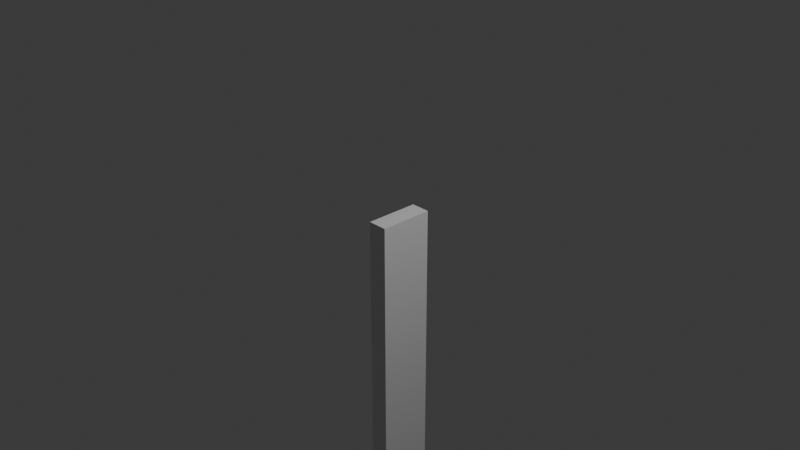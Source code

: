 # Source: pendulum.blend  (saved by Blender 4.1.23; exported with 4.5.12 LTS)
import bpy
from mathutils import Matrix  # noqa: F401  (used for matrix-valued properties, if any)

bpy.ops.wm.read_factory_settings(use_empty=True)
scene = bpy.context.scene
scene.name = 'Scene'

# ---- collections
col_collection = bpy.data.collections.new('Collection'); scene.collection.children.link(col_collection)

# ---- materials (node trees are filled in below, after node groups)
mat_material = bpy.data.materials.new('Material')
mat_material.alpha_threshold = 0.0
mat_material.use_transparent_shadow = False
mat_material.roughness = 0.5
mat_material.line_color = (0.0, 0.0, 0.0, 1.0)

# ---- material node trees
mat_material.use_nodes = True; mat_material.node_tree.nodes.clear()
_N = mat_material.node_tree.nodes; _L = mat_material.node_tree.links
n0 = _N.new('ShaderNodeOutputMaterial'); n0.name = 'Material Output'; n0.location = (300, 300)
n1 = _N.new('ShaderNodeBsdfPrincipled'); n1.name = 'Principled BSDF'; n1.location = (10, 300)
n1.inputs[3].default_value = 1.45
_L.new(n1.outputs[0], n0.inputs[0])
n0.is_active_output = True

# ---- world
world_world = bpy.data.worlds.new('World'); scene.world = world_world
world_world.use_nodes = True; world_world.node_tree.nodes.clear()
_N = world_world.node_tree.nodes; _L = world_world.node_tree.links
n0 = _N.new('ShaderNodeOutputWorld'); n0.name = 'World Output'; n0.location = (300, 300)
n1 = _N.new('ShaderNodeBackground'); n1.name = 'Background'; n1.location = (10, 300)
n1.inputs[0].default_value = (0.05088, 0.05088, 0.05088, 1.0)
_L.new(n1.outputs[0], n0.inputs[0])
n0.is_active_output = True
world_world.color = (0.05088, 0.05088, 0.05088)
world_world.use_sun_shadow = False
world_world.sun_shadow_jitter_overblur = 0.0

# ---- cameras
cam_camera = bpy.data.cameras.new('Camera')
cam_camera.clip_end = 100.0
cam_camera.ortho_scale = 7.314

# ---- lights
light_light = bpy.data.lights.new('Light', 'POINT')
light_light.transmission_factor = 0.0
light_light.energy = 1000.0
light_light.shadow_soft_size = 0.1
light_light.shadow_maximum_resolution = 0.006
light_light.use_absolute_resolution = True

# ---- meshes
me_cube = bpy.data.meshes.new('Cube')
me_cube.from_pydata([(1.0, 1.0, 1.0), (1.0, 1.0, -1.0), (1.0, -1.0, 1.0), (1.0, -1.0, -1.0), (-1.0, 1.0, 1.0), (-1.0, 1.0, -1.0), (-1.0, -1.0, 1.0), (-1.0, -1.0, -1.0), (1.0, -1.0, 9.0), (-1.0, -1.0, 9.0), (1.0, 1.0, 9.0), (-1.0, 1.0, 9.0)], [], [(2, 0, 10, 8), (3, 2, 6, 7), (7, 6, 4, 5), (5, 1, 3, 7), (1, 0, 2, 3), (5, 4, 0, 1), (10, 11, 9, 8), (0, 4, 11, 10), (6, 2, 8, 9), (4, 6, 9, 11)])
_uv = me_cube.uv_layers.new(name='UVMap')
_uv.uv.foreach_set('vector', [0.625, 0.75, 0.625, 0.5, 0.625, 0.5, 0.625, 0.75, 0.375, 0.75, 0.625, 0.75, 0.625, 1.0, 0.375, 1.0, 0.375, 0.0, 0.625, 0.0, 0.625, 0.25, 0.375, 0.25, 0.125, 0.5, 0.375, 0.5, 0.375, 0.75, 0.125, 0.75, 0.375, 0.5, 0.625, 0.5, 0.625, 0.75, 0.375, 0.75, 0.375, 0.25, 0.625, 0.25, 0.625, 0.5, 0.375, 0.5, 0.625, 0.5, 0.875, 0.5, 0.875, 0.75, 0.625, 0.75, 0.625, 0.5, 0.625, 0.25, 0.625, 0.25, 0.625, 0.5, 0.625, 1.0, 0.625, 0.75, 0.625, 0.75, 0.625, 1.0, 0.625, 0.25, 0.625, 0.0, 0.625, 0.0, 0.625, 0.25])
me_cube.materials.append(mat_material)
me_cube.use_mirror_vertex_groups = False
me_cube.update()
me_cylinder = bpy.data.meshes.new('Cylinder')
me_cylinder.from_pydata([(0.0, 0.4139, -0.1382), (0.0, 0.4139, 0.1382), (0.08463, 0.4059, -0.1382), (0.08463, 0.4059, 0.1382), (0.1659, 0.382, -0.1382), (0.1659, 0.382, 0.1382), (0.2406, 0.3435, -0.1382), (0.2406, 0.3435, 0.1382), (0.3059, 0.2917, -0.1382), (0.3059, 0.2917, 0.1382), (0.3592, 0.2289, -0.1382), (0.3592, 0.2289, 0.1382), (0.3987, 0.1575, -0.1382), (0.3987, 0.1575, 0.1382), (0.4229, 0.08021, -0.1382), (0.4229, 0.08021, 0.1382), (0.4311, 0.0, -0.1382), (0.4311, 0.0, 0.1382), (0.4229, -0.08021, -0.1382), (0.4229, -0.08021, 0.1382), (0.3987, -0.1575, -0.1382), (0.3987, -0.1575, 0.1382), (0.3592, -0.2289, -0.1382), (0.3592, -0.2289, 0.1382), (0.3059, -0.2917, -0.1382), (0.3059, -0.2917, 0.1382), (0.2406, -0.3435, -0.1382), (0.2406, -0.3435, 0.1382), (0.1659, -0.382, -0.1382), (0.1659, -0.382, 0.1382), (0.08463, -0.4059, -0.1382), (0.08463, -0.4059, 0.1382), (0.0, -0.4139, -0.1382), (0.0, -0.4139, 0.1382), (-0.08463, -0.4059, -0.1382), (-0.08463, -0.4059, 0.1382), (-0.1659, -0.382, -0.1382), (-0.1659, -0.382, 0.1382), (-0.2406, -0.3435, -0.1382), (-0.2406, -0.3435, 0.1382), (-0.3059, -0.2917, -0.1382), (-0.3059, -0.2917, 0.1382), (-0.3592, -0.2289, -0.1382), (-0.3592, -0.2289, 0.1382), (-0.3987, -0.1575, -0.1382), (-0.3987, -0.1575, 0.1382), (-0.4229, -0.08021, -0.1382), (-0.4229, -0.08021, 0.1382), (-0.4311, 0.0, -0.1382), (-0.4311, 0.0, 0.1382), (-0.4229, 0.08021, -0.1382), (-0.4229, 0.08021, 0.1382), (-0.3987, 0.1575, -0.1382), (-0.3987, 0.1575, 0.1382), (-0.3592, 0.2289, -0.1382), (-0.3592, 0.2289, 0.1382), (-0.3059, 0.2917, -0.1382), (-0.3059, 0.2917, 0.1382), (-0.2406, 0.3435, -0.1382), (-0.2406, 0.3435, 0.1382), (-0.1659, 0.382, -0.1382), (-0.1659, 0.382, 0.1382), (-0.08463, 0.4059, -0.1382), (-0.08463, 0.4059, 0.1382), (0.0, 0.4981, -0.1382), (0.1005, 0.4885, -0.1382), (0.1005, 0.4885, 0.1382), (0.0, 0.4981, 0.1382), (0.1972, 0.4602, -0.1382), (0.1972, 0.4602, 0.1382), (0.2863, 0.4141, -0.1382), (0.2863, 0.4141, 0.1382), (0.3644, 0.3522, -0.1382), (0.3644, 0.3522, 0.1382), (0.4285, 0.2767, -0.1382), (0.4285, 0.2767, 0.1382), (0.4761, 0.1906, -0.1382), (0.4761, 0.1906, 0.1382), (0.5054, 0.09717, -0.1382), (0.5054, 0.09717, 0.1382), (0.5153, 0.0, -0.1382), (0.5153, 0.0, 0.1382), (0.5054, -0.09717, -0.1382), (0.5054, -0.09717, 0.1382), (0.4761, -0.1906, -0.1382), (0.4761, -0.1906, 0.1382), (0.4285, -0.2767, -0.1382), (0.4285, -0.2767, 0.1382), (0.3644, -0.3522, -0.1382), (0.3644, -0.3522, 0.1382), (0.2863, -0.4141, -0.1382), (0.2863, -0.4141, 0.1382), (0.1972, -0.4602, -0.1382), (0.1972, -0.4602, 0.1382), (0.1005, -0.4885, -0.1382), (0.1005, -0.4885, 0.1382), (0.0, -0.4981, -0.1382), (0.0, -0.4981, 0.1382), (-0.1005, -0.4885, -0.1382), (-0.1005, -0.4885, 0.1382), (-0.1972, -0.4602, -0.1382), (-0.1972, -0.4602, 0.1382), (-0.2863, -0.4141, -0.1382), (-0.2863, -0.4141, 0.1382), (-0.3644, -0.3522, -0.1382), (-0.3644, -0.3522, 0.1382), (-0.4285, -0.2767, -0.1382), (-0.4285, -0.2767, 0.1382), (-0.4761, -0.1906, -0.1382), (-0.4761, -0.1906, 0.1382), (-0.5054, -0.09717, -0.1382), (-0.5054, -0.09717, 0.1382), (-0.5153, 0.0, -0.1382), (-0.5153, 0.0, 0.1382), (-0.5054, 0.09717, -0.1382), (-0.5054, 0.09717, 0.1382), (-0.4761, 0.1906, -0.1382), (-0.4761, 0.1906, 0.1382), (-0.4285, 0.2767, -0.1382), (-0.4285, 0.2767, 0.1382), (-0.3644, 0.3522, -0.1382), (-0.3644, 0.3522, 0.1382), (-0.2863, 0.4141, -0.1382), (-0.2863, 0.4141, 0.1382), (-0.1972, 0.4602, -0.1382), (-0.1972, 0.4602, 0.1382), (-0.1005, 0.4885, -0.1382), (-0.1005, 0.4885, 0.1382), (0.08463, 0.4059, 0.1382), (0.0, 0.4139, 0.1382), (0.1659, 0.382, 0.1382), (0.2406, 0.3435, 0.1382), (0.3059, 0.2917, 0.1382), (0.3592, 0.2289, 0.1382), (0.3987, 0.1575, 0.1382), (0.4229, 0.08021, 0.1382), (0.4311, 0.0, 0.1382), (0.4229, -0.08021, 0.1382), (0.3987, -0.1575, 0.1382), (0.3592, -0.2289, 0.1382), (0.3059, -0.2917, 0.1382), (0.2406, -0.3435, 0.1382), (0.1659, -0.382, 0.1382), (0.08463, -0.4059, 0.1382), (0.0, -0.4139, 0.1382), (-0.08463, -0.4059, 0.1382), (-0.1659, -0.382, 0.1382), (-0.2406, -0.3435, 0.1382), (-0.3059, -0.2917, 0.1382), (-0.3592, -0.2289, 0.1382), (-0.3987, -0.1575, 0.1382), (-0.4229, -0.08021, 0.1382), (-0.4311, 0.0, 0.1382), (-0.4229, 0.08021, 0.1382), (-0.3987, 0.1575, 0.1382), (-0.3592, 0.2289, 0.1382), (-0.3059, 0.2917, 0.1382), (-0.2406, 0.3435, 0.1382), (-0.1659, 0.382, 0.1382), (-0.08463, 0.4059, 0.1382), (0.08463, 0.4059, -0.1418), (5.44e-09, 0.4139, -0.1418), (0.1659, 0.382, -0.1418), (0.2406, 0.3435, -0.1418), (0.3059, 0.2917, -0.1418), (0.3592, 0.2289, -0.1418), (0.3987, 0.1575, -0.1418), (0.4229, 0.08021, -0.1418), (0.4311, 0.0, -0.1418), (0.4229, -0.08021, -0.1418), (0.3987, -0.1575, -0.1418), (0.3592, -0.2289, -0.1418), (0.3059, -0.2917, -0.1418), (0.2406, -0.3435, -0.1418), (0.1659, -0.382, -0.1418), (0.08463, -0.4059, -0.1418), (5.44e-09, -0.4139, -0.1418), (-0.08463, -0.4059, -0.1418), (-0.1659, -0.382, -0.1418), (-0.2406, -0.3435, -0.1418), (-0.3059, -0.2917, -0.1418), (-0.3592, -0.2289, -0.1418), (-0.3987, -0.1575, -0.1418), (-0.4229, -0.08021, -0.1418), (-0.4311, 0.0, -0.1418), (-0.4229, 0.08021, -0.1418), (-0.3987, 0.1575, -0.1418), (-0.3592, 0.2289, -0.1418), (-0.3059, 0.2917, -0.1418), (-0.2406, 0.3435, -0.1418), (-0.1659, 0.382, -0.1418), (-0.08463, 0.4059, -0.1418)], [], [(64, 67, 66, 65), (65, 66, 69, 68), (68, 69, 71, 70), (70, 71, 73, 72), (72, 73, 75, 74), (74, 75, 77, 76), (76, 77, 79, 78), (78, 79, 81, 80), (80, 81, 83, 82), (82, 83, 85, 84), (84, 85, 87, 86), (86, 87, 89, 88), (88, 89, 91, 90), (90, 91, 93, 92), (92, 93, 95, 94), (94, 95, 97, 96), (96, 97, 99, 98), (98, 99, 101, 100), (100, 101, 103, 102), (102, 103, 105, 104), (104, 105, 107, 106), (106, 107, 109, 108), (108, 109, 111, 110), (110, 111, 113, 112), (112, 113, 115, 114), (114, 115, 117, 116), (116, 117, 119, 118), (118, 119, 121, 120), (120, 121, 123, 122), (122, 123, 125, 124), (35, 33, 144, 145), (124, 125, 127, 126), (126, 127, 67, 64), (2, 0, 64, 65), (1, 3, 66, 67), (4, 2, 65, 68), (3, 5, 69, 66), (6, 4, 68, 70), (5, 7, 71, 69), (8, 6, 70, 72), (7, 9, 73, 71), (10, 8, 72, 74), (9, 11, 75, 73), (12, 10, 74, 76), (11, 13, 77, 75), (14, 12, 76, 78), (13, 15, 79, 77), (16, 14, 78, 80), (15, 17, 81, 79), (18, 16, 80, 82), (17, 19, 83, 81), (20, 18, 82, 84), (19, 21, 85, 83), (22, 20, 84, 86), (21, 23, 87, 85), (24, 22, 86, 88), (23, 25, 89, 87), (26, 24, 88, 90), (25, 27, 91, 89), (28, 26, 90, 92), (27, 29, 93, 91), (30, 28, 92, 94), (29, 31, 95, 93), (32, 30, 94, 96), (31, 33, 97, 95), (34, 32, 96, 98), (33, 35, 99, 97), (36, 34, 98, 100), (35, 37, 101, 99), (38, 36, 100, 102), (37, 39, 103, 101), (40, 38, 102, 104), (39, 41, 105, 103), (42, 40, 104, 106), (41, 43, 107, 105), (44, 42, 106, 108), (43, 45, 109, 107), (46, 44, 108, 110), (45, 47, 111, 109), (48, 46, 110, 112), (47, 49, 113, 111), (50, 48, 112, 114), (49, 51, 115, 113), (52, 50, 114, 116), (51, 53, 117, 115), (54, 52, 116, 118), (53, 55, 119, 117), (56, 54, 118, 120), (55, 57, 121, 119), (58, 56, 120, 122), (57, 59, 123, 121), (60, 58, 122, 124), (59, 61, 125, 123), (62, 60, 124, 126), (61, 63, 127, 125), (0, 62, 126, 64), (63, 1, 67, 127), (155, 154, 186, 187), (49, 47, 151, 152), (9, 7, 131, 132), (63, 61, 158, 159), (23, 21, 138, 139), (37, 35, 145, 146), (51, 49, 152, 153), (11, 9, 132, 133), (1, 63, 159, 129), (25, 23, 139, 140), (39, 37, 146, 147), (53, 51, 153, 154), (13, 11, 133, 134), (27, 25, 140, 141), (41, 39, 147, 148), (55, 53, 154, 155), (15, 13, 134, 135), (29, 27, 141, 142), (43, 41, 148, 149), (3, 1, 129, 128), (57, 55, 155, 156), (17, 15, 135, 136), (31, 29, 142, 143), (45, 43, 149, 150), (5, 3, 128, 130), (59, 57, 156, 157), (19, 17, 136, 137), (33, 31, 143, 144), (47, 45, 150, 151), (7, 5, 130, 131), (61, 59, 157, 158), (21, 19, 137, 138), (142, 141, 173, 174), (128, 129, 161, 160), (156, 155, 187, 188), (143, 142, 174, 175), (130, 128, 160, 162), (157, 156, 188, 189), (144, 143, 175, 176), (131, 130, 162, 163), (158, 157, 189, 190), (145, 144, 176, 177), (132, 131, 163, 164), (159, 158, 190, 191), (146, 145, 177, 178), (133, 132, 164, 165), (129, 159, 191, 161), (147, 146, 178, 179), (134, 133, 165, 166), (148, 147, 179, 180), (135, 134, 166, 167), (149, 148, 180, 181), (136, 135, 167, 168), (150, 149, 181, 182), (137, 136, 168, 169), (151, 150, 182, 183), (138, 137, 169, 170), (152, 151, 183, 184), (139, 138, 170, 171), (153, 152, 184, 185), (140, 139, 171, 172), (154, 153, 185, 186), (141, 140, 172, 173)])
_uv = me_cylinder.uv_layers.new(name='UVMap')
_uv.uv.foreach_set('vector', [1.0, 0.5, 1.0, 1.0, 0.9688, 1.0, 0.9688, 0.5, 0.9688, 0.5, 0.9688, 1.0, 0.9375, 1.0, 0.9375, 0.5, 0.9375, 0.5, 0.9375, 1.0, 0.9062, 1.0, 0.9062, 0.5, 0.9062, 0.5, 0.9062, 1.0, 0.875, 1.0, 0.875, 0.5, 0.875, 0.5, 0.875, 1.0, 0.8438, 1.0, 0.8438, 0.5, 0.8438, 0.5, 0.8438, 1.0, 0.8125, 1.0, 0.8125, 0.5, 0.8125, 0.5, 0.8125, 1.0, 0.7812, 1.0, 0.7812, 0.5, 0.7812, 0.5, 0.7812, 1.0, 0.75, 1.0, 0.75, 0.5, 0.75, 0.5, 0.75, 1.0, 0.7188, 1.0, 0.7188, 0.5, 0.7188, 0.5, 0.7188, 1.0, 0.6875, 1.0, 0.6875, 0.5, 0.6875, 0.5, 0.6875, 1.0, 0.6562, 1.0, 0.6562, 0.5, 0.6562, 0.5, 0.6562, 1.0, 0.625, 1.0, 0.625, 0.5, 0.625, 0.5, 0.625, 1.0, 0.5938, 1.0, 0.5938, 0.5, 0.5938, 0.5, 0.5938, 1.0, 0.5625, 1.0, 0.5625, 0.5, 0.5625, 0.5, 0.5625, 1.0, 0.5312, 1.0, 0.5312, 0.5, 0.5312, 0.5, 0.5312, 1.0, 0.5, 1.0, 0.5, 0.5, 0.5, 0.5, 0.5, 1.0, 0.4688, 1.0, 0.4688, 0.5, 0.4688, 0.5, 0.4688, 1.0, 0.4375, 1.0, 0.4375, 0.5, 0.4375, 0.5, 0.4375, 1.0, 0.4062, 1.0, 0.4062, 0.5, 0.4062, 0.5, 0.4062, 1.0, 0.375, 1.0, 0.375, 0.5, 0.375, 0.5, 0.375, 1.0, 0.3438, 1.0, 0.3438, 0.5, 0.3438, 0.5, 0.3438, 1.0, 0.3125, 1.0, 0.3125, 0.5, 0.3125, 0.5, 0.3125, 1.0, 0.2812, 1.0, 0.2812, 0.5, 0.2812, 0.5, 0.2812, 1.0, 0.25, 1.0, 0.25, 0.5, 0.25, 0.5, 0.25, 1.0, 0.2188, 1.0, 0.2188, 0.5, 0.2188, 0.5, 0.2188, 1.0, 0.1875, 1.0, 0.1875, 0.5, 0.1875, 0.5, 0.1875, 1.0, 0.1562, 1.0, 0.1562, 0.5, 0.1562, 0.5, 0.1562, 1.0, 0.125, 1.0, 0.125, 0.5, 0.125, 0.5, 0.125, 1.0, 0.09375, 1.0, 0.09375, 0.5, 0.09375, 0.5, 0.09375, 1.0, 0.0625, 1.0, 0.0625, 0.5, 0.2106, 0.05443, 0.25, 0.05055, 0.25, 0.05055, 0.2106, 0.05443, 0.0625, 0.5, 0.0625, 1.0, 0.03125, 1.0, 0.03125, 0.5, 0.03125, 0.5, 0.03125, 1.0, 0.0, 1.0, 0.0, 0.5, 0.7894, 0.4456, 0.75, 0.4495, 0.75, 0.49, 0.7968, 0.4854, 0.25, 0.4495, 0.2894, 0.4456, 0.2968, 0.4854, 0.25, 0.49, 0.8273, 0.4341, 0.7894, 0.4456, 0.7968, 0.4854, 0.8418, 0.4717, 0.2894, 0.4456, 0.3273, 0.4341, 0.3418, 0.4717, 0.2968, 0.4854, 0.8621, 0.4155, 0.8273, 0.4341, 0.8418, 0.4717, 0.8833, 0.4496, 0.3273, 0.4341, 0.3621, 0.4155, 0.3833, 0.4496, 0.3418, 0.4717, 0.8924, 0.3906, 0.8621, 0.4155, 0.8833, 0.4496, 0.9197, 0.4197, 0.3621, 0.4155, 0.3924, 0.3906, 0.4197, 0.4197, 0.3833, 0.4496, 0.9173, 0.3603, 0.8924, 0.3906, 0.9197, 0.4197, 0.9496, 0.3833, 0.3924, 0.3906, 0.4173, 0.3603, 0.4496, 0.3833, 0.4197, 0.4197, 0.9357, 0.3259, 0.9173, 0.3603, 0.9496, 0.3833, 0.9717, 0.3418, 0.4173, 0.3603, 0.4357, 0.3259, 0.4717, 0.3418, 0.4496, 0.3833, 0.947, 0.2886, 0.9357, 0.3259, 0.9717, 0.3418, 0.9854, 0.2968, 0.4357, 0.3259, 0.447, 0.2886, 0.4854, 0.2968, 0.4717, 0.3418, 0.9508, 0.25, 0.947, 0.2886, 0.9854, 0.2968, 0.99, 0.25, 0.447, 0.2886, 0.4508, 0.25, 0.49, 0.25, 0.4854, 0.2968, 0.947, 0.2114, 0.9508, 0.25, 0.99, 0.25, 0.9854, 0.2032, 0.4508, 0.25, 0.447, 0.2114, 0.4854, 0.2032, 0.49, 0.25, 0.9357, 0.1741, 0.947, 0.2114, 0.9854, 0.2032, 0.9717, 0.1582, 0.447, 0.2114, 0.4357, 0.1741, 0.4717, 0.1582, 0.4854, 0.2032, 0.9173, 0.1397, 0.9357, 0.1741, 0.9717, 0.1582, 0.9496, 0.1167, 0.4357, 0.1741, 0.4173, 0.1397, 0.4496, 0.1167, 0.4717, 0.1582, 0.8924, 0.1094, 0.9173, 0.1397, 0.9496, 0.1167, 0.9197, 0.08029, 0.4173, 0.1397, 0.3924, 0.1094, 0.4197, 0.08029, 0.4496, 0.1167, 0.8621, 0.08451, 0.8924, 0.1094, 0.9197, 0.08029, 0.8833, 0.05045, 0.3924, 0.1094, 0.3621, 0.08451, 0.3833, 0.05045, 0.4197, 0.08029, 0.8273, 0.06591, 0.8621, 0.08451, 0.8833, 0.05045, 0.8418, 0.02827, 0.3621, 0.08451, 0.3273, 0.06591, 0.3418, 0.02827, 0.3833, 0.05045, 0.7894, 0.05443, 0.8273, 0.06591, 0.8418, 0.02827, 0.7968, 0.01461, 0.3273, 0.06591, 0.2894, 0.05443, 0.2968, 0.01461, 0.3418, 0.02827, 0.75, 0.05055, 0.7894, 0.05443, 0.7968, 0.01461, 0.75, 0.01, 0.2894, 0.05443, 0.25, 0.05055, 0.25, 0.01, 0.2968, 0.01461, 0.7106, 0.05443, 0.75, 0.05055, 0.75, 0.01, 0.7032, 0.01461, 0.25, 0.05055, 0.2106, 0.05443, 0.2032, 0.01461, 0.25, 0.01, 0.6727, 0.06591, 0.7106, 0.05443, 0.7032, 0.01461, 0.6582, 0.02827, 0.2106, 0.05443, 0.1727, 0.06591, 0.1582, 0.02827, 0.2032, 0.01461, 0.6379, 0.08451, 0.6727, 0.06591, 0.6582, 0.02827, 0.6167, 0.05045, 0.1727, 0.06591, 0.1379, 0.08451, 0.1167, 0.05045, 0.1582, 0.02827, 0.6076, 0.1094, 0.6379, 0.08451, 0.6167, 0.05045, 0.5803, 0.08029, 0.1379, 0.08451, 0.1076, 0.1094, 0.08029, 0.08029, 0.1167, 0.05045, 0.5827, 0.1397, 0.6076, 0.1094, 0.5803, 0.08029, 0.5504, 0.1167, 0.1076, 0.1094, 0.08271, 0.1397, 0.05045, 0.1167, 0.08029, 0.08029, 0.5643, 0.1741, 0.5827, 0.1397, 0.5504, 0.1167, 0.5283, 0.1582, 0.08271, 0.1397, 0.06432, 0.1741, 0.02827, 0.1582, 0.05045, 0.1167, 0.553, 0.2114, 0.5643, 0.1741, 0.5283, 0.1582, 0.5146, 0.2032, 0.06432, 0.1741, 0.05302, 0.2114, 0.01461, 0.2032, 0.02827, 0.1582, 0.5492, 0.25, 0.553, 0.2114, 0.5146, 0.2032, 0.51, 0.25, 0.05302, 0.2114, 0.04922, 0.25, 0.01, 0.25, 0.01461, 0.2032, 0.553, 0.2886, 0.5492, 0.25, 0.51, 0.25, 0.5146, 0.2968, 0.04922, 0.25, 0.05302, 0.2886, 0.01461, 0.2968, 0.01, 0.25, 0.5643, 0.3259, 0.553, 0.2886, 0.5146, 0.2968, 0.5283, 0.3418, 0.05302, 0.2886, 0.06432, 0.3259, 0.02827, 0.3418, 0.01461, 0.2968, 0.5827, 0.3603, 0.5643, 0.3259, 0.5283, 0.3418, 0.5504, 0.3833, 0.06432, 0.3259, 0.08271, 0.3603, 0.05045, 0.3833, 0.02827, 0.3418, 0.6076, 0.3906, 0.5827, 0.3603, 0.5504, 0.3833, 0.5803, 0.4197, 0.08271, 0.3603, 0.1076, 0.3906, 0.08029, 0.4197, 0.05045, 0.3833, 0.6379, 0.4155, 0.6076, 0.3906, 0.5803, 0.4197, 0.6167, 0.4496, 0.1076, 0.3906, 0.1379, 0.4155, 0.1167, 0.4496, 0.08029, 0.4197, 0.6727, 0.4341, 0.6379, 0.4155, 0.6167, 0.4496, 0.6582, 0.4717, 0.1379, 0.4155, 0.1727, 0.4341, 0.1582, 0.4717, 0.1167, 0.4496, 0.7106, 0.4456, 0.6727, 0.4341, 0.6582, 0.4717, 0.7032, 0.4854, 0.1727, 0.4341, 0.2106, 0.4456, 0.2032, 0.4854, 0.1582, 0.4717, 0.75, 0.4495, 0.7106, 0.4456, 0.7032, 0.4854, 0.75, 0.49, 0.2106, 0.4456, 0.25, 0.4495, 0.25, 0.49, 0.2032, 0.4854, 0.08271, 0.3603, 0.06432, 0.3259, 0.06432, 0.3259, 0.08271, 0.3603, 0.04922, 0.25, 0.05302, 0.2114, 0.05302, 0.2114, 0.04922, 0.25, 0.3924, 0.3906, 0.3621, 0.4155, 0.3621, 0.4155, 0.3924, 0.3906, 0.2106, 0.4456, 0.1727, 0.4341, 0.1727, 0.4341, 0.2106, 0.4456, 0.4173, 0.1397, 0.4357, 0.1741, 0.4357, 0.1741, 0.4173, 0.1397, 0.1727, 0.06591, 0.2106, 0.05443, 0.2106, 0.05443, 0.1727, 0.06591, 0.05302, 0.2886, 0.04922, 0.25, 0.04922, 0.25, 0.05302, 0.2886, 0.4173, 0.3603, 0.3924, 0.3906, 0.3924, 0.3906, 0.4173, 0.3603, 0.25, 0.4495, 0.2106, 0.4456, 0.2106, 0.4456, 0.25, 0.4495, 0.3924, 0.1094, 0.4173, 0.1397, 0.4173, 0.1397, 0.3924, 0.1094, 0.1379, 0.08451, 0.1727, 0.06591, 0.1727, 0.06591, 0.1379, 0.08451, 0.06432, 0.3259, 0.05302, 0.2886, 0.05302, 0.2886, 0.06432, 0.3259, 0.4357, 0.3259, 0.4173, 0.3603, 0.4173, 0.3603, 0.4357, 0.3259, 0.3621, 0.08451, 0.3924, 0.1094, 0.3924, 0.1094, 0.3621, 0.08451, 0.1076, 0.1094, 0.1379, 0.08451, 0.1379, 0.08451, 0.1076, 0.1094, 0.08271, 0.3603, 0.06432, 0.3259, 0.06432, 0.3259, 0.08271, 0.3603, 0.447, 0.2886, 0.4357, 0.3259, 0.4357, 0.3259, 0.447, 0.2886, 0.3273, 0.06591, 0.3621, 0.08451, 0.3621, 0.08451, 0.3273, 0.06591, 0.08271, 0.1397, 0.1076, 0.1094, 0.1076, 0.1094, 0.08271, 0.1397, 0.2894, 0.4456, 0.25, 0.4495, 0.25, 0.4495, 0.2894, 0.4456, 0.1076, 0.3906, 0.08271, 0.3603, 0.08271, 0.3603, 0.1076, 0.3906, 0.4508, 0.25, 0.447, 0.2886, 0.447, 0.2886, 0.4508, 0.25, 0.2894, 0.05443, 0.3273, 0.06591, 0.3273, 0.06591, 0.2894, 0.05443, 0.06432, 0.1741, 0.08271, 0.1397, 0.08271, 0.1397, 0.06432, 0.1741, 0.3273, 0.4341, 0.2894, 0.4456, 0.2894, 0.4456, 0.3273, 0.4341, 0.1379, 0.4155, 0.1076, 0.3906, 0.1076, 0.3906, 0.1379, 0.4155, 0.447, 0.2114, 0.4508, 0.25, 0.4508, 0.25, 0.447, 0.2114, 0.25, 0.05055, 0.2894, 0.05443, 0.2894, 0.05443, 0.25, 0.05055, 0.05302, 0.2114, 0.06432, 0.1741, 0.06432, 0.1741, 0.05302, 0.2114, 0.3621, 0.4155, 0.3273, 0.4341, 0.3273, 0.4341, 0.3621, 0.4155, 0.1727, 0.4341, 0.1379, 0.4155, 0.1379, 0.4155, 0.1727, 0.4341, 0.4357, 0.1741, 0.447, 0.2114, 0.447, 0.2114, 0.4357, 0.1741, 0.3273, 0.06591, 0.3621, 0.08451, 0.3621, 0.08451, 0.3273, 0.06591, 0.2894, 0.4456, 0.25, 0.4495, 0.25, 0.4495, 0.2894, 0.4456, 0.1076, 0.3906, 0.08271, 0.3603, 0.08271, 0.3603, 0.1076, 0.3906, 0.2894, 0.05443, 0.3273, 0.06591, 0.3273, 0.06591, 0.2894, 0.05443, 0.3273, 0.4341, 0.2894, 0.4456, 0.2894, 0.4456, 0.3273, 0.4341, 0.1379, 0.4155, 0.1076, 0.3906, 0.1076, 0.3906, 0.1379, 0.4155, 0.25, 0.05055, 0.2894, 0.05443, 0.2894, 0.05443, 0.25, 0.05055, 0.3621, 0.4155, 0.3273, 0.4341, 0.3273, 0.4341, 0.3621, 0.4155, 0.1727, 0.4341, 0.1379, 0.4155, 0.1379, 0.4155, 0.1727, 0.4341, 0.2106, 0.05443, 0.25, 0.05055, 0.25, 0.05055, 0.2106, 0.05443, 0.3924, 0.3906, 0.3621, 0.4155, 0.3621, 0.4155, 0.3924, 0.3906, 0.2106, 0.4456, 0.1727, 0.4341, 0.1727, 0.4341, 0.2106, 0.4456, 0.1727, 0.06591, 0.2106, 0.05443, 0.2106, 0.05443, 0.1727, 0.06591, 0.4173, 0.3603, 0.3924, 0.3906, 0.3924, 0.3906, 0.4173, 0.3603, 0.25, 0.4495, 0.2106, 0.4456, 0.2106, 0.4456, 0.25, 0.4495, 0.1379, 0.08451, 0.1727, 0.06591, 0.1727, 0.06591, 0.1379, 0.08451, 0.4357, 0.3259, 0.4173, 0.3603, 0.4173, 0.3603, 0.4357, 0.3259, 0.1076, 0.1094, 0.1379, 0.08451, 0.1379, 0.08451, 0.1076, 0.1094, 0.447, 0.2886, 0.4357, 0.3259, 0.4357, 0.3259, 0.447, 0.2886, 0.08271, 0.1397, 0.1076, 0.1094, 0.1076, 0.1094, 0.08271, 0.1397, 0.4508, 0.25, 0.447, 0.2886, 0.447, 0.2886, 0.4508, 0.25, 0.06432, 0.1741, 0.08271, 0.1397, 0.08271, 0.1397, 0.06432, 0.1741, 0.447, 0.2114, 0.4508, 0.25, 0.4508, 0.25, 0.447, 0.2114, 0.05302, 0.2114, 0.06432, 0.1741, 0.06432, 0.1741, 0.05302, 0.2114, 0.4357, 0.1741, 0.447, 0.2114, 0.447, 0.2114, 0.4357, 0.1741, 0.04922, 0.25, 0.05302, 0.2114, 0.05302, 0.2114, 0.04922, 0.25, 0.4173, 0.1397, 0.4357, 0.1741, 0.4357, 0.1741, 0.4173, 0.1397, 0.05302, 0.2886, 0.04922, 0.25, 0.04922, 0.25, 0.05302, 0.2886, 0.3924, 0.1094, 0.4173, 0.1397, 0.4173, 0.1397, 0.3924, 0.1094, 0.06432, 0.3259, 0.05302, 0.2886, 0.05302, 0.2886, 0.06432, 0.3259, 0.3621, 0.08451, 0.3924, 0.1094, 0.3924, 0.1094, 0.3621, 0.08451])
me_cylinder.update()

# ---- objects
ob_cube = bpy.data.objects.new('Cube', me_cube)
ob_light = bpy.data.objects.new('Light', light_light)
ob_camera = bpy.data.objects.new('Camera', cam_camera)
ob_cylinder = bpy.data.objects.new('Cylinder', me_cylinder)

# ---- transforms, parenting, visibility, modifiers, constraints
ob_cube.location = (0.0, 0.0, -4.474)
ob_cube.scale = (0.1075, 0.2998, 0.5)
ob_cube.lock_rotations_4d = False
ob_cube.empty_display_type = 'ARROWS'
ob_cube.lineart.crease_threshold = 0.0
ob_light.location = (4.076, 1.005, 5.904)
ob_light.rotation_euler = (0.6503, 0.05522, 1.866)
ob_light.lock_rotations_4d = False
ob_light.empty_display_type = 'ARROWS'
ob_light.color = (0.0, 0.0, 0.0, 0.0)
ob_light.lineart.crease_threshold = 0.0
ob_camera.location = (7.359, -6.926, 4.958)
ob_camera.rotation_euler = (1.109, 0.0, 0.8149)
ob_camera.lock_rotations_4d = False
ob_camera.empty_display_type = 'ARROWS'
ob_camera.color = (0.0, 0.0, 0.0, 0.0)
ob_camera.display_type = 'WIRE'
ob_camera.lineart.crease_threshold = 0.0
ob_cylinder.location = (0.0, 0.02717, -6.022)
ob_cylinder.rotation_euler = (0.0, 1.571, 0.0)
ob_cylinder.scale = (2.25, 2.25, 1.0)

# ---- collection membership
col_collection.objects.link(ob_cube)
col_collection.objects.link(ob_light)
col_collection.objects.link(ob_camera)
col_collection.objects.link(ob_cylinder)

# ---- scene / render settings (as saved in the file)
scene.camera = ob_camera
scene.frame_start = 1; scene.frame_end = 250; scene.frame_set(1)
scene.render.engine = 'BLENDER_EEVEE_NEXT'
scene.cycles.sampling_pattern = 'TABULATED_SOBOL'
scene.eevee.ray_tracing_options.trace_max_roughness = 0.0
bpy.context.view_layer.update()
